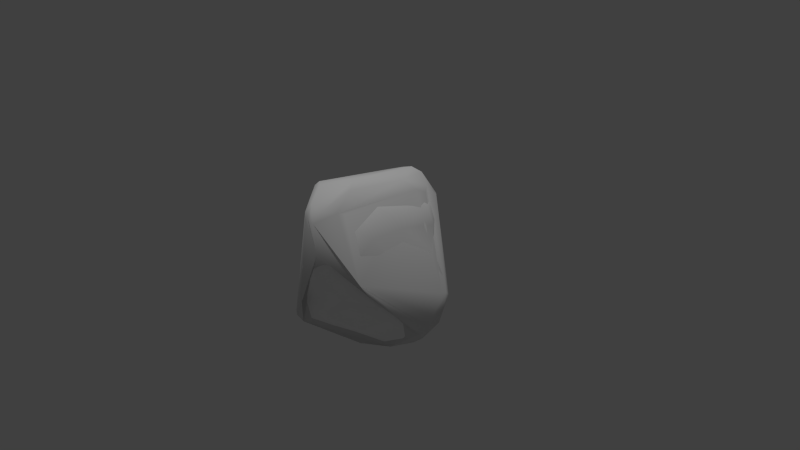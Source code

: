 # Source: boulder_3.blend  (saved by Blender 2.78.0; exported with 4.5.12 LTS)
import bpy
from mathutils import Matrix  # noqa: F401  (used for matrix-valued properties, if any)

bpy.ops.wm.read_factory_settings(use_empty=True)
scene = bpy.context.scene
scene.name = 'Scene'

# ---- collections
col_collection_1 = bpy.data.collections.new('Collection 1'); scene.collection.children.link(col_collection_1)

# ---- materials (node trees are filled in below, after node groups)
mat_boulder = bpy.data.materials.new('boulder')
mat_boulder.alpha_threshold = 0.0
mat_boulder.use_transparent_shadow = False
mat_boulder.diffuse_color = (1.0, 1.0, 1.0, 1.0)
mat_boulder.specular_color = (0.5, 0.5, 0.5)
mat_boulder.roughness = 0.5
mat_boulder.specular_intensity = 0.1

# ---- material node trees

# ---- world
world_world = bpy.data.worlds.new('World'); scene.world = world_world
world_world.color = (0.05088, 0.05088, 0.05088)
world_world.use_sun_shadow = False
world_world.sun_shadow_jitter_overblur = 0.0
world_world.cycles.sampling_method = 'NONE'
world_world.cycles.sample_map_resolution = 256

# ---- cameras
cam_camera = bpy.data.cameras.new('Camera')
cam_camera.clip_end = 100.0
cam_camera.lens = 35.0
cam_camera.sensor_width = 32.0
cam_camera.sensor_height = 18.0
cam_camera.ortho_scale = 7.314
cam_camera.dof.focus_distance = 0.0
cam_camera.dof.aperture_fstop = 128.0

# ---- lights
light_sun = bpy.data.lights.new('Sun', 'SUN')
light_sun.transmission_factor = 0.0
light_sun.angle = 0.1993
light_sun.energy = 1.0
light_sun.shadow_buffer_clip_start = 0.5
light_sun.shadow_soft_size = 0.1
light_sun.shadow_cascade_max_distance = 1000.0

# ---- meshes
me_boulder = bpy.data.meshes.new('boulder')
me_boulder.from_pydata([(0.8607, 0.09661, -0.8065), (0.0266, -0.8811, 0.9271), (0.6036, -0.4176, 0.3132), (-0.2573, 0.8197, -0.2634), (-0.9264, -0.138, -0.5029), (0.1155, -1.082, 0.0785), (-0.2208, 0.4387, -0.4871), (0.02144, 0.8587, 0.699), (-0.543, -0.4422, 0.1141), (-0.7009, 0.02583, -0.7187), (-0.7809, -0.4044, -0.488), (0.6129, -0.02989, 0.6085), (0.3608, 0.1991, 1.051), (0.6953, -0.406, 0.04715), (0.843, 0.4479, -0.3091), (-0.8696, -0.1804, 0.1617), (-0.6363, 0.3628, 0.4678), (-0.1226, -0.06614, -1.051), (0.2965, 0.6065, -0.06908), (-0.1593, -0.9106, 0.7988), (-0.4861, -0.8094, -0.5499), (0.6904, -0.1561, -0.889), (-0.4075, -0.691, -0.01538), (0.2797, 0.4218, -0.7801), (-0.1384, 0.2888, -0.7416), (-0.5399, -0.3147, 0.9194), (0.6367, -0.383, -0.565), (-0.2978, -1.004, -0.4925), (0.05186, -0.8865, -0.5241), (0.9105, 0.3333, -0.06278), (0.6016, 0.3718, 0.7692), (0.2938, -0.4867, -0.8098), (-0.06317, 0.8525, 0.2064), (0.3522, 0.6505, 0.8303), (0.07459, 0.4433, -0.7484), (0.9709, 0.2536, -0.4271), (-0.6564, 0.5577, 0.03727), (-0.6305, -0.4086, 0.4042), (-0.2386, -0.3783, -0.9171), (-0.1033, -1.056, 0.1774), (-0.2817, -0.1503, 0.9486), (-0.6979, -0.4642, -0.2594), (-0.7896, 0.3846, -0.2884), (-0.2718, 0.1715, 0.8979), (0.34, 0.7396, 0.3754), (0.4105, -0.2711, 0.8989), (-0.7684, 0.2451, 0.09946), (-0.02517, 0.7868, -0.2429), (0.5905, 0.5539, -0.2788), (0.5015, 0.6061, 0.1484), (-0.4147, -0.7243, -0.7291), (0.3819, -0.8459, -0.1765), (0.8141, 0.3649, -0.6575), (0.5328, -0.4614, 0.5812), (-0.2297, -0.608, 1.036), (0.8024, 0.2505, 0.2514), (0.5124, -0.7432, 0.3527), (0.1356, -1.03, 0.5657), (0.1102, 0.02299, 1.098), (0.6776, 0.5285, -0.07774), (0.1889, -0.1561, -1.091), (-0.3889, 0.2214, -0.6751), (-0.5007, -0.4082, -0.7742), (0.3225, -0.6641, -0.4357), (0.344, -0.7383, 0.7633), (0.07925, 0.5049, 1.029), (-0.4939, 0.5243, 0.6973), (-0.4976, 0.773, 0.2348), (0.6561, 0.4647, 0.2582), (0.2922, -0.9563, 0.2437), (-0.5801, 0.6639, -0.1996), (-0.9576, -0.1105, -0.2795), (0.8019, -0.3243, -0.3309), (0.6219, 0.264, -0.8615), (-0.2672, 0.8942, 0.4884), (-0.6757, -0.3664, 0.7455), (0.6596, -0.6601, -0.006547), (0.9146, 0.03532, -0.211), (-0.7107, -0.2383, -0.6302), (0.1996, 0.6111, -0.6872), (-0.4904, -0.1243, -0.9032), (-0.4733, -0.6051, 0.5899), (0.4365, -0.5156, -0.5069), (0.4463, -0.8231, 0.09123), (0.002592, -0.616, -0.9018), (-0.3995, 0.1165, -0.8123), (-0.2624, -0.8666, 0.4918), (-0.09796, -1.048, -0.2603), (-0.6115, 0.06581, 0.7745), (0.451, 0.6908, 0.5698), (0.6947, 0.3789, 0.5318), (-0.3481, 0.4916, 0.8785), (-0.9002, 0.1019, -0.5171), (0.6713, -0.5643, -0.2567), (0.3483, -0.2532, -1.07), (-0.3548, 0.9207, -0.0388), (0.6813, -0.1441, 0.1958), (-0.4236, -0.5979, 0.2177), (0.5019, 0.5283, -0.6939), (-0.2277, -0.9665, -0.6532), (0.1805, -0.4776, 1.048), (-0.3064, 0.7007, 0.8063), (0.9212, -0.1242, -0.5983), (0.3744, 0.6345, -0.4789), (-0.6128, 0.3023, -0.5216), (-0.01306, 0.7382, 0.9279), (0.02696, 0.1939, -0.9098), (-0.8367, -0.06409, 0.5246), (0.6082, -0.02154, -1.004), (-0.3736, -0.8565, -0.283), (0.03685, 0.7281, -0.4881), (-0.01775, -0.3865, 1.11)], [], [(44, 32, 7), (107, 88, 16), (36, 70, 42), (88, 40, 43), (66, 16, 88), (103, 79, 110), (79, 34, 6), (67, 36, 16), (65, 12, 33), (104, 70, 6), (92, 104, 9), (56, 53, 64), (57, 56, 64), (21, 26, 31), (85, 61, 24), (55, 96, 77), (88, 25, 40), (106, 17, 85), (78, 80, 62), (30, 12, 45), (2, 56, 76), (31, 82, 63), (91, 65, 105), (18, 47, 32), (68, 89, 90), (68, 29, 59), (104, 6, 61), (30, 89, 33), (68, 59, 49), (4, 10, 71), (50, 62, 38), (57, 69, 56), (78, 4, 9), (34, 23, 106), (69, 83, 56), (78, 9, 80), (27, 99, 87), (38, 17, 60), (95, 32, 47), (34, 79, 23), (7, 33, 89), (10, 50, 20), (48, 14, 103), (7, 74, 101), (64, 100, 1), (51, 5, 87), (31, 94, 21), (57, 64, 1), (5, 69, 57), (51, 87, 28), (108, 0, 21), (99, 27, 20), (51, 93, 76), (11, 45, 53), (0, 52, 35), (66, 67, 16), (26, 102, 72), (105, 7, 101), (26, 93, 82), (6, 34, 24), (70, 67, 95), (33, 7, 105), (19, 54, 75), (104, 42, 70), (29, 55, 77), (54, 111, 40), (81, 37, 8), (33, 12, 30), (77, 96, 72), (94, 60, 108), (78, 10, 4), (58, 65, 43), (29, 68, 55), (87, 109, 27), (86, 39, 19), (36, 46, 16), (90, 55, 68), (15, 41, 8), (79, 103, 98), (55, 90, 11), (106, 23, 73), (87, 5, 39), (63, 82, 93), (6, 3, 110), (85, 80, 9), (4, 92, 9), (46, 36, 42), (88, 91, 66), (96, 2, 13), (76, 83, 51), (97, 86, 81), (99, 28, 87), (54, 19, 1), (87, 39, 109), (57, 19, 39), (44, 7, 89), (109, 41, 20), (10, 62, 50), (8, 97, 81), (95, 74, 32), (93, 72, 13), (48, 59, 14), (53, 45, 64), (36, 67, 70), (23, 79, 98), (2, 53, 56), (49, 18, 44), (25, 88, 75), (22, 8, 41), (102, 35, 77), (26, 82, 31), (18, 59, 48), (99, 20, 50), (74, 95, 67), (96, 11, 53), (71, 15, 46), (51, 63, 93), (45, 11, 30), (16, 46, 107), (72, 102, 77), (52, 14, 35), (59, 29, 14), (100, 45, 12), (90, 30, 11), (92, 4, 71), (60, 84, 38), (13, 76, 93), (102, 0, 35), (59, 18, 49), (21, 102, 26), (106, 73, 60), (22, 86, 97), (51, 83, 5), (37, 81, 75), (54, 1, 100), (89, 68, 49), (81, 19, 75), (6, 70, 3), (28, 99, 84), (29, 77, 35), (107, 75, 88), (99, 50, 84), (58, 111, 100), (110, 47, 103), (57, 1, 19), (6, 24, 61), (46, 42, 71), (86, 22, 39), (5, 57, 39), (98, 73, 23), (3, 70, 95), (98, 52, 73), (74, 66, 101), (55, 11, 96), (18, 32, 44), (100, 12, 58), (94, 84, 60), (96, 13, 72), (15, 37, 75), (61, 85, 9), (13, 2, 76), (29, 35, 14), (22, 41, 109), (10, 20, 41), (6, 110, 79), (71, 41, 15), (103, 18, 48), (74, 7, 32), (96, 53, 2), (74, 67, 66), (58, 12, 65), (15, 8, 37), (94, 31, 84), (58, 40, 111), (92, 71, 42), (89, 30, 90), (5, 83, 69), (64, 45, 100), (109, 39, 22), (43, 65, 91), (21, 0, 102), (15, 75, 107), (34, 106, 24), (38, 62, 80), (65, 33, 105), (66, 91, 101), (85, 24, 106), (10, 78, 62), (31, 28, 84), (14, 52, 98), (21, 94, 108), (60, 17, 106), (91, 88, 43), (40, 25, 54), (100, 111, 54), (103, 47, 18), (60, 73, 108), (91, 105, 101), (61, 9, 104), (17, 38, 80), (3, 47, 110), (41, 71, 10), (15, 107, 46), (86, 19, 81), (44, 89, 49), (63, 28, 31), (73, 0, 108), (43, 40, 58), (3, 95, 47), (0, 73, 52), (17, 80, 85), (56, 83, 76), (54, 25, 75), (104, 92, 42), (98, 103, 14), (97, 8, 22), (72, 93, 26), (38, 84, 50), (63, 51, 28), (27, 109, 20)])
me_boulder.polygons.foreach_set('use_smooth', [True] * 220)
_uv = me_boulder.uv_layers.new(name='bouldercubic128-mesh-map-0')
_uv.uv.foreach_set('vector', [-1.063, 0.4166, -1.322, 0.1165, -0.7927, 0.06016, 2.078, -1.401, 2.341, -1.154, 1.936, -0.9765, 1.433, -0.8877, 1.171, -0.7932, 1.119, -1.127, 0.9475, 0.09568, 0.8649, 0.3906, 0.6087, 0.2065, 2.154, -0.7525, 1.936, -0.9765, 2.341, -1.154, 0.7907, 1.919, 1.021, 1.993, 0.8378, 2.204, -1.107, -1.285, -1.054, -1.089, -1.389, -0.9485, 1.606, -0.6178, 1.433, -0.8877, 1.936, -0.9765, 0.08644, 0.1775, 0.1056, 0.5417, -0.2408, 0.3108, -1.559, -0.5881, -1.934, -0.8968, -1.389, -0.9485, -1.632, -0.2767, -1.559, -0.5881, -1.34, -0.3208, 0.1251, -1.015, -0.04503, -0.8476, -0.2408, -1.16, -0.04821, -1.47, 0.1251, -1.015, -0.2408, -1.16, 0.05151, 1.583, 0.3976, 1.806, 0.0418, 2.07, -1.141, -0.5578, -1.271, -0.6599, -1.105, -0.8554, 0.382, -0.2078, 0.3791, -0.5259, 0.7663, -0.2243, 0.9475, 0.09568, 1.189, 0.3419, 0.8649, 0.3906, -0.8425, -0.8743, -0.7064, -0.588, -1.141, -0.5578, 1.478, 2.277, 1.189, 2.235, 1.311, 2.035, -0.2201, 0.6606, 0.1056, 0.5417, 0.4244, 0.9136, 0.2168, -0.7525, 0.1251, -1.015, 0.4664, -0.8353, 0.0418, 2.07, 0.4046, 2.034, 0.4601, 2.214, 0.4208, -0.03914, 0.08644, 0.1775, -0.02466, -0.0001786, -1.507, 0.568, -1.775, 0.2813, -1.322, 0.1165, -1.081, 0.8221, -0.8325, 0.4775, -0.7675, 0.8404, -1.081, 0.8221, -1.354, 1.143, -1.447, 0.871, -1.559, -0.5881, -1.389, -0.9485, -1.271, -0.6599, -0.5282, 0.7307, -0.8325, 0.4775, -0.5618, 0.3794, -1.081, 0.8221, -1.447, 0.871, -1.25, 0.6563, 1.622, 2.474, 1.622, 2.196, 1.866, 2.503, -0.6378, -0.1068, -0.8848, -0.208, -0.6485, -0.3705, -0.04821, -1.47, 0.2502, -1.292, 0.1251, -1.015, -1.217, -0.1924, -1.499, -0.13, -1.34, -0.3208, -1.054, -1.089, -0.8789, -1.213, -0.8425, -0.8743, 0.2502, -1.292, 0.3913, -1.092, 0.1251, -1.015, 1.478, 2.277, 1.398, 2.462, 1.189, 2.235, 0.2316, 2.841, 0.08972, 2.746, 0.5476, 2.765, -0.6485, -0.3705, -0.7064, -0.588, -0.4068, -0.7469, -1.635, -0.06516, -1.322, 0.1165, -1.775, 0.2813, -1.054, -1.089, -1.107, -1.285, -0.8789, -1.213, -0.7927, 0.06016, -0.5618, 0.3794, -0.8325, 0.4775, 1.622, 2.196, 1.34, 1.757, 1.53, 1.733, -1.676, 0.8418, -1.65, 1.082, -1.934, 0.6927, 2.154, -0.2247, 1.875, -0.3748, 2.252, -0.5067, 0.8305, 1.207, 0.764, 0.8595, 1.189, 1.053, 0.6772, -1.133, 0.4405, -1.482, 0.857, -1.591, 0.0418, 2.07, -0.2408, 1.851, 0.05151, 1.583, -1.643, 1.68, -1.49, 1.363, -1.336, 1.68, 0.4405, -1.482, 0.2502, -1.292, -0.04821, -1.47, 0.6772, -1.133, 0.857, -1.591, 1.119, -1.369, -0.1191, 1.54, 0.1531, 1.323, 0.05151, 1.583, 1.408, 1.469, 1.58, 1.479, 1.53, 1.733, 0.6772, -1.133, 0.7403, -0.7527, 0.4664, -0.8353, 0.0753, 0.9676, 0.4244, 0.9136, 0.4676, 1.199, 1.021, 1.207, 0.9093, 1.428, 0.6337, 1.285, 2.154, -0.7525, 1.606, -0.6178, 1.936, -0.9765, 1.108, -0.6483, 1.119, -0.2883, 0.8348, -0.5111, 2.419, -0.3088, 2.154, -0.2247, 2.252, -0.5067, 1.108, -0.6483, 0.7403, -0.7527, 1.077, -0.8744, -1.389, -0.9485, -1.054, -1.089, -1.105, -0.8554, 1.171, -0.7932, 1.606, -0.6178, 1.306, -0.4605, -0.5618, 0.3794, -0.7927, 0.06016, -0.5282, 0.06135, 1.959, 1.439, 2.293, 1.626, 2.12, 2.126, -1.559, -0.5881, -1.854, -0.5717, -1.934, -0.8968, -1.354, 1.143, -1.019, 1.053, -1.441, 1.363, 1.179, 0.6896, 0.8481, 0.6608, 0.8649, 0.3906, 1.532, 0.6483, 1.718, 0.4046, 2.035, 0.4668, -0.2408, 0.3108, 0.1056, 0.5417, -0.2201, 0.6606, 0.7663, -0.2243, 0.3791, -0.5259, 0.8348, -0.5111, -0.2408, -0.8114, -0.4068, -0.7469, -0.2428, -1.14, 1.478, 2.277, 1.622, 2.196, 1.622, 2.474, 0.4349, 0.4837, 0.08644, 0.1775, 0.6087, 0.2065, -1.354, 1.143, -1.081, 0.8221, -1.019, 1.053, 1.829, 1.317, 1.816, 1.621, 1.58, 1.479, 1.658, 0.9564, 2.014, 1.171, 1.329, 1.065, 1.433, -0.8877, 1.564, -1.178, 1.936, -0.9765, -0.7675, 0.8404, -1.019, 1.053, -1.081, 0.8221, 1.963, 0.08586, 2.441, 0.3697, 2.035, 0.4668, 1.021, 1.993, 0.7907, 1.919, 0.9954, 1.736, -0.2651, 1.304, -0.5282, 1.283, -0.2651, 0.9827, -0.8425, -0.8743, -0.8789, -1.213, -0.4927, -1.345, 2.488, 1.147, 2.124, 1.317, 2.014, 1.171, 1.003, -1.049, 1.077, -0.8744, 0.7403, -0.7527, -1.389, -0.9485, -1.778, -1.193, -1.398, -1.289, -1.141, -0.5578, -1.001, -0.3368, -1.34, -0.3208, -1.499, -0.13, -1.632, -0.2767, -1.34, -0.3208, 1.564, -1.178, 1.433, -0.8877, 1.119, -1.127, 2.341, -1.154, 2.377, -0.6795, 2.154, -0.7525, -0.5282, 0.4647, -0.3552, 0.3679, -0.3552, 0.6261, 0.4664, -0.8353, 0.3913, -1.092, 0.6772, -1.133, 1.935, 0.6546, 1.658, 0.9564, 1.532, 0.6483, 0.08972, 2.746, 0.3097, 2.524, 0.5476, 2.765, 2.293, 1.626, 1.959, 1.439, 2.071, 1.317, 2.488, 1.147, 2.014, 1.171, 2.497, 0.8427, 1.592, 1.317, 1.329, 1.065, 2.014, 1.171, -1.063, 0.4166, -0.7927, 0.06016, -0.8325, 0.4775, 1.816, 1.621, 1.866, 2.094, 1.53, 1.733, 1.622, 2.196, 1.311, 2.035, 1.34, 1.757, 2.035, 0.4668, 1.935, 0.6546, 1.532, 0.6483, -1.635, -0.06516, -1.062, -0.1068, -1.322, 0.1165, 0.7403, -0.7527, 0.8348, -0.5111, 0.4626, -0.6619, -1.676, 0.8418, -1.447, 0.871, -1.65, 1.082, 0.4676, 1.199, 0.4244, 0.9136, 0.8305, 1.207, 1.433, -0.8877, 1.606, -0.6178, 1.171, -0.7932, -0.8789, -1.213, -1.107, -1.285, -0.8352, -1.451, 0.2168, -0.7525, -0.04503, -0.8476, 0.1251, -1.015, -1.25, 0.6563, -1.507, 0.568, -1.063, 0.4166, -0.5282, 1.576, -0.3141, 1.304, -0.3141, 1.675, 2.195, 0.7185, 2.035, 0.4668, 2.441, 0.3697, 1.119, -0.2883, 1.022, -0.03914, 0.7663, -0.2243, 0.3976, 1.806, 0.4046, 2.034, 0.0418, 2.07, -1.507, 0.568, -1.447, 0.871, -1.676, 0.8418, 1.408, 1.469, 1.53, 1.733, 1.34, 1.757, 1.875, -0.3748, 1.306, -0.4605, 1.606, -0.6178, 0.3791, -0.5259, 0.007675, -0.5349, -0.04503, -0.8476, 1.236, -1.591, 1.728, -1.547, 1.564, -1.178, 0.6772, -1.133, 1.003, -1.049, 0.7403, -0.7527, 0.4244, 0.9136, 0.0753, 0.9676, -0.2201, 0.6606, 1.936, -0.9765, 1.564, -1.178, 2.078, -1.401, 0.8348, -0.5111, 1.119, -0.2883, 0.7663, -0.2243, 0.9093, 1.428, 0.5476, 1.51, 0.6337, 1.285, -1.447, 0.871, -1.354, 1.143, -1.65, 1.082, 0.764, 0.8595, 0.4244, 0.9136, 0.1056, 0.5417, -0.7675, 0.8404, -0.5282, 0.7307, -0.6027, 1.022, -0.5282, 0.1079, -0.5013, -0.09613, -0.2804, -0.1068, -0.4068, -0.7469, -0.3289, -0.4137, -0.6485, -0.3705, 0.4626, -0.6619, 0.4664, -0.8353, 0.7403, -0.7527, 0.4243, 1.447, 0.1531, 1.323, 0.5476, 1.207, -1.447, 0.871, -1.507, 0.568, -1.25, 0.6563, 0.05151, 1.583, 0.4243, 1.447, 0.3976, 1.806, -0.8425, -0.8743, -0.4927, -1.345, -0.4068, -0.7469, 2.195, 0.7185, 1.658, 0.9564, 1.935, 0.6546, 0.6772, -1.133, 0.3913, -1.092, 0.4405, -1.482, 1.718, 0.4046, 1.532, 0.6483, 1.344, 0.3645, 1.179, 0.6896, 1.189, 1.053, 0.764, 0.8595, -0.8325, 0.4775, -1.081, 0.8221, -1.25, 0.6563, 1.866, 1.884, 1.959, 1.439, 2.12, 2.126, -1.389, -0.9485, -1.934, -0.8968, -1.778, -1.193, 0.3097, 2.524, 0.08972, 2.746, -0.1364, 2.336, -1.354, 1.143, -1.441, 1.363, -1.712, 1.313, 2.078, -1.401, 2.419, -1.52, 2.341, -1.154, -0.3835, -0.1256, -0.6378, -0.1068, -0.3289, -0.4137, 0.4349, 0.4837, 0.8481, 0.6608, 0.764, 0.8595, 0.8378, 2.204, 0.5886, 2.316, 0.7907, 1.919, 1.592, 1.317, 1.189, 1.164, 1.329, 1.065, -1.389, -0.9485, -1.105, -0.8554, -1.271, -0.6599, 1.564, -1.178, 1.119, -1.127, 1.236, -1.591, 1.658, 0.9564, 2.195, 0.7185, 2.014, 1.171, 2.124, 1.317, 1.592, 1.317, 2.014, 1.171, -0.8352, -1.451, -0.4927, -1.345, -0.8789, -1.213, -1.696, 1.571, -1.643, 1.893, -1.934, 1.645, -0.8352, -1.451, -0.5249, -1.591, -0.4927, -1.345, 1.875, -0.3748, 2.154, -0.7525, 2.252, -0.5067, 0.382, -0.2078, 0.007675, -0.5349, 0.3791, -0.5259, -1.507, 0.568, -1.322, 0.1165, -1.063, 0.4166, 0.764, 0.8595, 0.1056, 0.5417, 0.4349, 0.4837, -0.2408, -0.8114, -0.3289, -0.4137, -0.4068, -0.7469, -0.5282, 0.4647, -0.3552, 0.6261, -0.4219, 0.9827, 1.963, 0.08586, 1.718, 0.4046, 1.344, 0.3645, -1.271, -0.6599, -1.141, -0.5578, -1.34, -0.3208, 0.4626, -0.6619, 0.2168, -0.7525, 0.4664, -0.8353, -1.354, 1.143, -1.712, 1.313, -1.65, 1.082, 2.195, 0.7185, 2.441, 0.3697, 2.497, 0.8427, 1.622, 2.196, 1.53, 1.733, 1.866, 2.094, -1.389, -0.9485, -1.398, -1.289, -1.107, -1.285, 2.436, -0.03914, 2.441, 0.3697, 1.963, 0.08586, -1.934, 0.6927, -1.507, 0.568, -1.676, 0.8418, -1.062, -0.1068, -0.7927, 0.06016, -1.322, 0.1165, 0.3791, -0.5259, -0.04503, -0.8476, 0.2168, -0.7525, 1.875, -0.3748, 1.606, -0.6178, 2.154, -0.7525, 0.4349, 0.4837, 0.1056, 0.5417, 0.08644, 0.1775, 1.963, 0.08586, 2.035, 0.4668, 1.718, 0.4046, -0.2408, 1.851, 0.0418, 2.07, -0.1364, 2.336, 0.4349, 0.4837, 0.8649, 0.3906, 0.8481, 0.6608, -0.5282, 0.1079, -0.2804, -0.1068, -0.2804, 0.3679, -0.8325, 0.4775, -0.5282, 0.7307, -0.7675, 0.8404, 0.4405, -1.482, 0.3913, -1.092, 0.2502, -1.292, 0.8305, 1.207, 0.4244, 0.9136, 0.764, 0.8595, 2.497, 0.8427, 2.014, 1.171, 2.195, 0.7185, 0.6087, 0.2065, 0.08644, 0.1775, 0.4208, -0.03914, 0.05151, 1.583, 0.1531, 1.323, 0.4243, 1.447, 1.963, 0.08586, 1.344, 0.3645, 1.561, 0.04177, -1.054, -1.089, -0.8425, -0.8743, -1.105, -0.8554, -0.6485, -0.3705, -0.8848, -0.208, -1.001, -0.3368, 0.08644, 0.1775, -0.2408, 0.3108, -0.02466, -0.0001786, 2.154, -0.7525, 2.377, -0.6795, 2.252, -0.5067, -1.141, -0.5578, -1.105, -0.8554, -0.8425, -0.8743, 1.622, 2.196, 1.478, 2.277, 1.311, 2.035, 0.0418, 2.07, 0.3097, 2.524, -0.1364, 2.336, 0.5476, 1.51, 0.9093, 1.428, 0.9954, 1.736, 0.05151, 1.583, -0.2408, 1.851, -0.1191, 1.54, -0.4068, -0.7469, -0.7064, -0.588, -0.8425, -0.8743, 0.4208, -0.03914, 0.9475, 0.09568, 0.6087, 0.2065, 0.8649, 0.3906, 1.189, 0.3419, 1.179, 0.6896, 0.764, 0.8595, 0.8481, 0.6608, 1.179, 0.6896, -1.934, 0.6927, -1.775, 0.2813, -1.507, 0.568, -0.4068, -0.7469, -0.4927, -1.345, -0.2428, -1.14, 2.377, -0.6795, 2.419, -0.3088, 2.252, -0.5067, -1.271, -0.6599, -1.34, -0.3208, -1.559, -0.5881, -0.7064, -0.588, -0.6485, -0.3705, -1.001, -0.3368, 0.6309, 2.49, 0.5886, 2.316, 0.8378, 2.204, 1.866, 2.094, 1.866, 2.503, 1.622, 2.196, 1.728, -1.547, 2.078, -1.401, 1.564, -1.178, 1.658, 0.9564, 1.329, 1.065, 1.532, 0.6483, -1.063, 0.4166, -0.8325, 0.4775, -1.25, 0.6563, 0.4601, 2.214, 0.3097, 2.524, 0.0418, 2.07, -0.4927, -1.345, -0.2408, -1.436, -0.2428, -1.14, 0.6087, 0.2065, 0.8649, 0.3906, 0.4349, 0.4837, -1.696, 1.571, -1.934, 1.645, -1.643, 1.363, -0.2408, -1.436, -0.4927, -1.345, -0.5249, -1.591, -0.7064, -0.588, -1.001, -0.3368, -1.141, -0.5578, 0.1251, -1.015, 0.3913, -1.092, 0.4664, -0.8353, 2.293, 1.626, 2.293, 2.038, 2.12, 2.126, -1.559, -0.5881, -1.632, -0.2767, -1.854, -0.5717, 0.9954, 1.736, 0.7907, 1.919, 0.5476, 1.51, 1.935, 0.6546, 2.035, 0.4668, 2.195, 0.7185, 0.8348, -0.5111, 0.7403, -0.7527, 1.108, -0.6483, -0.6485, -0.3705, -0.3289, -0.4137, -0.6378, -0.1068, 1.003, -1.049, 0.6772, -1.133, 1.119, -1.369, 1.58, 1.479, 1.816, 1.621, 1.53, 1.733])
me_boulder.materials.append(mat_boulder)
me_boulder.use_remesh_preserve_volume = False
me_boulder.use_remesh_preserve_attributes = False
me_boulder.use_mirror_vertex_groups = False
me_boulder.update()
me_volume = bpy.data.meshes.new('volume')
me_volume.from_pydata([(0.4544, 0.6402, 0.7537), (-0.9492, -0.1866, -0.4387), (-0.2372, 0.8432, 0.6923), (0.2507, -0.7419, 0.8997), (-0.3534, -0.9722, -0.588), (-0.3218, -0.9956, -0.5851), (-0.3748, -0.9636, -0.5677), (0.903, 0.2477, -0.7041), (-0.1313, 0.7802, 0.8723), (0.07367, 0.8003, 0.8579), (0.06724, 0.7712, 0.8994), (0.4168, 0.5167, 0.91), (0.5103, 0.4008, 0.8833), (0.3533, -0.1866, -1.11), (0.4446, -0.1512, -1.095), (-0.9103, -0.01181, -0.5761), (-0.8972, 0.03699, -0.5765), (-0.1693, -0.8106, 0.9586), (-0.0609, -0.8588, 0.9607), (0.3549, 0.5653, -0.7396), (0.9832, 0.06186, -0.4797), (-0.3952, -0.8693, -0.6772), (-0.3655, -0.87, -0.7009), (-0.9596, -0.03773, -0.492), (-0.9518, 0.01184, -0.4846), (0.9559, 0.006605, -0.6325), (0.9774, 0.2175, -0.2456), (0.07981, -0.3526, 1.137), (0.03942, -0.9846, 0.7944), (-0.02939, -0.9598, 0.8419), (-0.06689, -0.968, 0.8014), (0.9488, 0.3648, -0.3296), (0.8943, -0.0836, -0.7316), (-0.8124, -0.2068, 0.5631), (-0.8368, -0.142, 0.5116), (0.1498, 0.6884, 0.9535), (-0.3692, 0.6156, 0.8551), (-0.2031, 0.7089, 0.9081), (-0.2649, 0.887, -0.1802), (0.8183, 0.3007, -0.7633), (0.6011, -0.747, 0.1018), (-0.4847, -0.4834, 0.9393), (-0.517, -0.3902, 0.9496), (-0.8497, 0.2065, -0.4904), (0.6923, 0.01111, -0.9872), (-0.01871, -0.9055, 0.9173), (-0.1175, -0.9236, 0.8529), (-0.4281, -0.2085, -0.9456), (-0.9276, 0.03245, -0.5308), (0.1985, -0.4357, -1.026), (-0.2822, -1.02, -0.5668), (0.02628, 0.6383, 1.003), (0.2077, -1.038, 0.4588), (-0.5183, 0.7705, -0.1439), (-0.3203, 0.9309, 0.2369), (-0.913, -0.2061, -0.5235), (0.1324, 0.8245, 0.7638), (-0.3185, 0.8818, -0.1716), (0.2386, 0.5727, -0.7403), (0.3012, -0.6843, 0.8864), (0.8571, 0.3036, -0.7172), (0.9741, 0.2975, -0.2624), (-0.5438, 0.7709, 0.1168), (0.1206, -0.8586, 0.9107), (0.8439, 0.02024, -0.8586), (-0.6616, -0.06583, 0.7998), (-0.9656, -0.1344, -0.4346), (0.0889, -0.9742, 0.7884), (0.4031, 0.6907, 0.7439), (0.4821, 0.2774, 0.9468), (0.3654, 0.5881, -0.7122), (-0.787, -0.1929, 0.6323), (0.6649, -0.6661, -0.06162), (0.3525, 0.1844, 1.067), (-0.1561, -0.07132, -1.052), (0.9873, 0.2435, -0.4558), (0.8341, 0.3638, -0.6764), (-0.2353, -0.6033, 1.055), (-0.525, 0.7686, 0.2504), (-0.2877, 0.8951, 0.4938), (0.6534, -0.6857, 0.01981), (-0.4996, -0.1443, -0.9188), (-0.09184, -1.074, -0.277), (-0.3456, 0.9231, -0.0112), (0.5372, 0.5294, -0.7064), (-0.2321, -0.9729, -0.6588), (0.1775, -0.4701, 1.083)], [], [(13, 14, 49), (31, 75, 7, 60, 76), (73, 69, 12, 11), (63, 3, 69, 73, 86), (46, 17, 41, 33, 1, 6), (86, 27, 77, 18, 45, 63), (73, 51, 27), (79, 62, 78, 36, 37, 8, 2), (76, 60, 39, 84), (79, 54, 83, 53, 62), (82, 52, 28, 29, 30), (67, 63, 45, 28), (43, 57, 38, 58, 74, 81), (38, 83, 54, 56, 68, 31, 76, 84, 70), (59, 3, 63, 67, 52, 72, 80, 40), (8, 37, 51, 35, 10), (46, 6, 5, 82, 30), (85, 50, 5, 4, 21, 22), (80, 72, 32, 25), (45, 18, 17, 46, 30, 29, 28), (44, 39, 60, 7, 64), (27, 86, 73), (5, 50, 82), (79, 2, 9, 56, 54), (57, 83, 38), (15, 55, 1, 66, 23, 24, 48, 16), (34, 66, 1, 33), (52, 67, 28), (41, 17, 18, 77, 42), (62, 53, 43, 48, 24, 23, 66, 34, 71, 65, 36, 78), (70, 19, 58, 38), (73, 11, 35, 51), (50, 85, 82), (8, 10, 9, 2), (13, 74, 14), (37, 36, 65, 42, 77, 27, 51), (53, 83, 57, 43), (12, 26, 61, 75, 31, 68, 0, 11), (69, 3, 59), (6, 1, 55, 21, 4, 5), (64, 32, 14, 44), (43, 81, 15, 16, 48), (21, 55, 15, 81, 47, 22), (0, 68, 56, 9, 10, 35, 11), (20, 25, 32, 64, 7, 75), (22, 47, 74, 13, 49, 85), (41, 42, 65, 71, 34, 33), (72, 52, 82, 85, 49, 14, 32), (81, 74, 47), (26, 12, 69, 59, 40, 80, 25, 20, 75, 61), (84, 39, 44, 14, 74, 58, 19, 70)])
me_volume.polygons.foreach_set('use_smooth', [True] * 51)
me_volume.use_remesh_preserve_volume = False
me_volume.use_remesh_preserve_attributes = False
me_volume.use_mirror_vertex_groups = False
me_volume.update()

# ---- objects
ob_sun = bpy.data.objects.new('Sun', light_sun)
ob_boulder = bpy.data.objects.new('boulder', me_boulder)
ob_camera = bpy.data.objects.new('Camera', cam_camera)
ob_volume = bpy.data.objects.new('volume', me_volume)

# ---- transforms, parenting, visibility, modifiers, constraints
ob_sun.location = (2.192, 0.0, 2.5)
ob_sun.hide_select = True
ob_sun.lineart.crease_threshold = 0.0
ob_boulder.location = (0.0, 0.0, 0.0)
ob_boulder.lineart.crease_threshold = 0.0
ob_camera.location = (7.481, -6.508, 5.344)
ob_camera.rotation_euler = (1.109, 0.01082, 0.8149)
ob_camera.lock_rotations_4d = False
ob_camera.empty_display_type = 'ARROWS'
ob_camera.color = (0.0, 0.0, 0.0, 0.0)
ob_camera.hide_select = True
ob_camera.display_type = 'WIRE'
ob_camera.lineart.crease_threshold = 0.0
ob_volume.location = (0.0, 0.0, 0.0)
ob_volume.scale = (1.032, 1.032, 1.032)
ob_volume.lineart.crease_threshold = 0.0

# ---- collection membership
col_collection_1.objects.link(ob_sun)
col_collection_1.objects.link(ob_boulder)
col_collection_1.objects.link(ob_camera)
col_collection_1.objects.link(ob_volume)

# ---- scene / render settings (as saved in the file)
scene.camera = ob_camera
scene.frame_start = 1; scene.frame_end = 250; scene.frame_set(1)
scene.render.engine = 'BLENDER_EEVEE_NEXT'
scene.render.resolution_percentage = 50
scene.render.dither_intensity = 0.0
scene.cycles.use_denoising = False
scene.cycles.samples = 10
scene.cycles.sampling_pattern = 'TABULATED_SOBOL'
scene.cycles.light_sampling_threshold = 0.0
scene.cycles.use_adaptive_sampling = False
scene.cycles.use_light_tree = False
scene.cycles.blur_glossy = 0.0
scene.cycles.pixel_filter_type = 'GAUSSIAN'
scene.cycles.sample_clamp_indirect = 0.0
scene.view_settings.view_transform = 'Standard'
bpy.context.view_layer.update()
